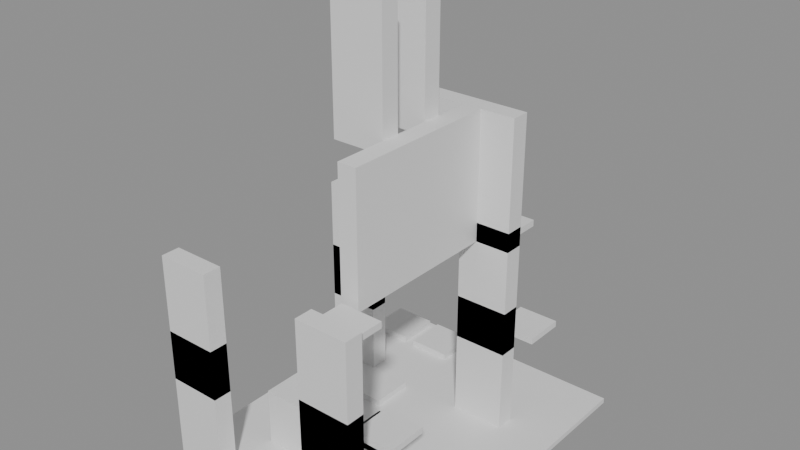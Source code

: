 # Source: building_lego.blend  (saved by Blender 5.0.119; exported with 4.5.12 LTS)
import bpy
from mathutils import Matrix  # noqa: F401  (used for matrix-valued properties, if any)

bpy.ops.wm.read_factory_settings(use_empty=True)
scene = bpy.context.scene
scene.name = 'Scene'

# ---- collections
col_01_paredes_externas = bpy.data.collections.new('01_Paredes_Externas'); scene.collection.children.link(col_01_paredes_externas)
col_02_paredes_internas = bpy.data.collections.new('02_Paredes_Internas'); scene.collection.children.link(col_02_paredes_internas)
col_03_pisos_escadas = bpy.data.collections.new('03_Pisos_Escadas'); scene.collection.children.link(col_03_pisos_escadas)
col_04_moveis_decoracoes = bpy.data.collections.new('04_Moveis_Decoracoes'); scene.collection.children.link(col_04_moveis_decoracoes)

# ---- materials (node trees are filled in below, after node groups)
mat_mat_parede_externa = bpy.data.materials.new('Mat_Parede_Externa')
mat_mat_parede_interna = bpy.data.materials.new('Mat_Parede_Interna')
mat_mat_pisos = bpy.data.materials.new('Mat_Pisos')
mat_mat_moveis = bpy.data.materials.new('Mat_Moveis')

# ---- material node trees
mat_mat_parede_externa.use_nodes = True; mat_mat_parede_externa.node_tree.nodes.clear()
_N = mat_mat_parede_externa.node_tree.nodes; _L = mat_mat_parede_externa.node_tree.links
n0 = _N.new('ShaderNodeBsdfPrincipled'); n0.name = 'BSDF - Pré-fundamentado'; n0.location = (-200, 100)
n1 = _N.new('ShaderNodeOutputMaterial'); n1.name = 'Saída de material'; n1.location = (200, 100)
_L.new(n0.outputs[0], n1.inputs[0])
n1.is_active_output = True
mat_mat_parede_interna.use_nodes = True; mat_mat_parede_interna.node_tree.nodes.clear()
_N = mat_mat_parede_interna.node_tree.nodes; _L = mat_mat_parede_interna.node_tree.links
n0 = _N.new('ShaderNodeBsdfPrincipled'); n0.name = 'BSDF - Pré-fundamentado'; n0.location = (-200, 100)
n1 = _N.new('ShaderNodeOutputMaterial'); n1.name = 'Saída de material'; n1.location = (200, 100)
_L.new(n0.outputs[0], n1.inputs[0])
n1.is_active_output = True
mat_mat_pisos.use_nodes = True; mat_mat_pisos.node_tree.nodes.clear()
_N = mat_mat_pisos.node_tree.nodes; _L = mat_mat_pisos.node_tree.links
n0 = _N.new('ShaderNodeBsdfPrincipled'); n0.name = 'BSDF - Pré-fundamentado'; n0.location = (-200, 100)
n1 = _N.new('ShaderNodeOutputMaterial'); n1.name = 'Saída de material'; n1.location = (200, 100)
_L.new(n0.outputs[0], n1.inputs[0])
n1.is_active_output = True
mat_mat_moveis.use_nodes = True; mat_mat_moveis.node_tree.nodes.clear()
_N = mat_mat_moveis.node_tree.nodes; _L = mat_mat_moveis.node_tree.links
n0 = _N.new('ShaderNodeBsdfPrincipled'); n0.name = 'BSDF - Pré-fundamentado'; n0.location = (-200, 100)
n1 = _N.new('ShaderNodeOutputMaterial'); n1.name = 'Saída de material'; n1.location = (200, 100)
_L.new(n0.outputs[0], n1.inputs[0])
n1.is_active_output = True

# ---- meshes
me_bloco_skull_pole_115_1664_z0 = bpy.data.meshes.new('Bloco_skull_pole_115_1664_z0')
me_bloco_skull_pole_115_1664_z0.from_pydata([(-0.5, -0.175, -1.2), (0.5, -0.175, -1.2), (0.5, 0.175, -1.2), (-0.5, 0.175, -1.2), (-0.5, -0.175, 1.2), (0.5, -0.175, 1.2), (0.5, 0.175, 1.2), (-0.5, 0.175, 1.2)], [], [(0, 1, 2, 3), (4, 7, 6, 5), (0, 4, 5, 1), (2, 6, 7, 3), (0, 3, 7, 4), (1, 5, 6, 2)])
me_bloco_skull_pole_115_1664_z0.materials.append(mat_mat_parede_externa)
me_bloco_skull_pole_115_1664_z0.update()
me_bloco_skull_pole_115_1664_z12 = bpy.data.meshes.new('Bloco_skull_pole_115_1664_z12')
me_bloco_skull_pole_115_1664_z12.from_pydata([(-0.5, -0.175, -1.2), (0.5, -0.175, -1.2), (0.5, 0.175, -1.2), (-0.5, 0.175, -1.2), (-0.5, -0.175, 1.2), (0.5, -0.175, 1.2), (0.5, 0.175, 1.2), (-0.5, 0.175, 1.2)], [], [(0, 1, 2, 3), (4, 7, 6, 5), (0, 4, 5, 1), (2, 6, 7, 3), (0, 3, 7, 4), (1, 5, 6, 2)])
me_bloco_skull_pole_115_1664_z12.materials.append(mat_mat_parede_externa)
me_bloco_skull_pole_115_1664_z12.update()
me_bloco_skull_pole_118_1664_z0 = bpy.data.meshes.new('Bloco_skull_pole_118_1664_z0')
me_bloco_skull_pole_118_1664_z0.from_pydata([(-0.5, -0.175, -1.2), (0.5, -0.175, -1.2), (0.5, 0.175, -1.2), (-0.5, 0.175, -1.2), (-0.5, -0.175, 1.2), (0.5, -0.175, 1.2), (0.5, 0.175, 1.2), (-0.5, 0.175, 1.2)], [], [(0, 1, 2, 3), (4, 7, 6, 5), (0, 4, 5, 1), (2, 6, 7, 3), (0, 3, 7, 4), (1, 5, 6, 2)])
me_bloco_skull_pole_118_1664_z0.materials.append(mat_mat_parede_externa)
me_bloco_skull_pole_118_1664_z0.update()
me_bloco_skull_pole_118_1664_z12 = bpy.data.meshes.new('Bloco_skull_pole_118_1664_z12')
me_bloco_skull_pole_118_1664_z12.from_pydata([(-0.5, -0.175, -1.2), (0.5, -0.175, -1.2), (0.5, 0.175, -1.2), (-0.5, 0.175, -1.2), (-0.5, -0.175, 1.2), (0.5, -0.175, 1.2), (0.5, 0.175, 1.2), (-0.5, 0.175, 1.2)], [], [(0, 1, 2, 3), (4, 7, 6, 5), (0, 4, 5, 1), (2, 6, 7, 3), (0, 3, 7, 4), (1, 5, 6, 2)])
me_bloco_skull_pole_118_1664_z12.materials.append(mat_mat_parede_externa)
me_bloco_skull_pole_118_1664_z12.update()
me_bloco_skull_pole_115_1668_z0 = bpy.data.meshes.new('Bloco_skull_pole_115_1668_z0')
me_bloco_skull_pole_115_1668_z0.from_pydata([(-0.5, -0.175, -1.2), (0.5, -0.175, -1.2), (0.5, 0.175, -1.2), (-0.5, 0.175, -1.2), (-0.5, -0.175, 1.2), (0.5, -0.175, 1.2), (0.5, 0.175, 1.2), (-0.5, 0.175, 1.2)], [], [(0, 1, 2, 3), (4, 7, 6, 5), (0, 4, 5, 1), (2, 6, 7, 3), (0, 3, 7, 4), (1, 5, 6, 2)])
me_bloco_skull_pole_115_1668_z0.materials.append(mat_mat_parede_externa)
me_bloco_skull_pole_115_1668_z0.update()
me_bloco_skull_pole_115_1668_z11 = bpy.data.meshes.new('Bloco_skull_pole_115_1668_z11')
me_bloco_skull_pole_115_1668_z11.from_pydata([(-0.5, -0.175, -1.2), (0.5, -0.175, -1.2), (0.5, 0.175, -1.2), (-0.5, 0.175, -1.2), (-0.5, -0.175, 1.2), (0.5, -0.175, 1.2), (0.5, 0.175, 1.2), (-0.5, 0.175, 1.2)], [], [(0, 1, 2, 3), (4, 7, 6, 5), (0, 4, 5, 1), (2, 6, 7, 3), (0, 3, 7, 4), (1, 5, 6, 2)])
me_bloco_skull_pole_115_1668_z11.materials.append(mat_mat_parede_externa)
me_bloco_skull_pole_115_1668_z11.update()
me_bloco_tent_wall_116_1668_z30 = bpy.data.meshes.new('Bloco_tent_wall_116_1668_z30')
me_bloco_tent_wall_116_1668_z30.from_pydata([(-0.5, -0.175, -1.2), (0.5, -0.175, -1.2), (0.5, 0.175, -1.2), (-0.5, 0.175, -1.2), (-0.5, -0.175, 1.2), (0.5, -0.175, 1.2), (0.5, 0.175, 1.2), (-0.5, 0.175, 1.2)], [], [(0, 1, 2, 3), (4, 7, 6, 5), (0, 4, 5, 1), (2, 6, 7, 3), (0, 3, 7, 4), (1, 5, 6, 2)])
me_bloco_tent_wall_116_1668_z30.materials.append(mat_mat_parede_externa)
me_bloco_tent_wall_116_1668_z30.update()
me_bloco_tent_wall_117_1668_z30 = bpy.data.meshes.new('Bloco_tent_wall_117_1668_z30')
me_bloco_tent_wall_117_1668_z30.from_pydata([(-0.5, -0.175, -1.2), (0.5, -0.175, -1.2), (0.5, 0.175, -1.2), (-0.5, 0.175, -1.2), (-0.5, -0.175, 1.2), (0.5, -0.175, 1.2), (0.5, 0.175, 1.2), (-0.5, 0.175, 1.2)], [], [(0, 1, 2, 3), (4, 7, 6, 5), (0, 4, 5, 1), (2, 6, 7, 3), (0, 3, 7, 4), (1, 5, 6, 2)])
me_bloco_tent_wall_117_1668_z30.materials.append(mat_mat_parede_externa)
me_bloco_tent_wall_117_1668_z30.update()
me_bloco_skull_pole_118_1668_z0 = bpy.data.meshes.new('Bloco_skull_pole_118_1668_z0')
me_bloco_skull_pole_118_1668_z0.from_pydata([(-0.5, -0.175, -1.2), (0.5, -0.175, -1.2), (0.5, 0.175, -1.2), (-0.5, 0.175, -1.2), (-0.5, -0.175, 1.2), (0.5, -0.175, 1.2), (0.5, 0.175, 1.2), (-0.5, 0.175, 1.2)], [], [(0, 1, 2, 3), (4, 7, 6, 5), (0, 4, 5, 1), (2, 6, 7, 3), (0, 3, 7, 4), (1, 5, 6, 2)])
me_bloco_skull_pole_118_1668_z0.materials.append(mat_mat_parede_externa)
me_bloco_skull_pole_118_1668_z0.update()
me_bloco_skull_pole_118_1668_z13 = bpy.data.meshes.new('Bloco_skull_pole_118_1668_z13')
me_bloco_skull_pole_118_1668_z13.from_pydata([(-0.5, -0.175, -1.2), (0.5, -0.175, -1.2), (0.5, 0.175, -1.2), (-0.5, 0.175, -1.2), (-0.5, -0.175, 1.2), (0.5, -0.175, 1.2), (0.5, 0.175, 1.2), (-0.5, 0.175, 1.2)], [], [(0, 1, 2, 3), (4, 7, 6, 5), (0, 4, 5, 1), (2, 6, 7, 3), (0, 3, 7, 4), (1, 5, 6, 2)])
me_bloco_skull_pole_118_1668_z13.materials.append(mat_mat_parede_externa)
me_bloco_skull_pole_118_1668_z13.update()
me_bloco_tent_wall_118_1668_z30 = bpy.data.meshes.new('Bloco_tent_wall_118_1668_z30')
me_bloco_tent_wall_118_1668_z30.from_pydata([(-0.5, -0.175, -1.2), (0.5, -0.175, -1.2), (0.5, 0.175, -1.2), (-0.5, 0.175, -1.2), (-0.5, -0.175, 1.2), (0.5, -0.175, 1.2), (0.5, 0.175, 1.2), (-0.5, 0.175, 1.2)], [], [(0, 1, 2, 3), (4, 7, 6, 5), (0, 4, 5, 1), (2, 6, 7, 3), (0, 3, 7, 4), (1, 5, 6, 2)])
me_bloco_tent_wall_118_1668_z30.materials.append(mat_mat_parede_externa)
me_bloco_tent_wall_118_1668_z30.update()
me_bloco_tent_wall_118_1665_z30 = bpy.data.meshes.new('Bloco_tent_wall_118_1665_z30')
me_bloco_tent_wall_118_1665_z30.from_pydata([(-0.175, -0.5, -1.2), (0.175, -0.5, -1.2), (0.175, 0.5, -1.2), (-0.175, 0.5, -1.2), (-0.175, -0.5, 1.2), (0.175, -0.5, 1.2), (0.175, 0.5, 1.2), (-0.175, 0.5, 1.2)], [], [(0, 1, 2, 3), (4, 7, 6, 5), (0, 4, 5, 1), (2, 6, 7, 3), (0, 3, 7, 4), (1, 5, 6, 2)])
me_bloco_tent_wall_118_1665_z30.materials.append(mat_mat_parede_externa)
me_bloco_tent_wall_118_1665_z30.update()
me_bloco_tent_wall_118_1666_z30 = bpy.data.meshes.new('Bloco_tent_wall_118_1666_z30')
me_bloco_tent_wall_118_1666_z30.from_pydata([(-0.175, -0.5, -1.2), (0.175, -0.5, -1.2), (0.175, 0.5, -1.2), (-0.175, 0.5, -1.2), (-0.175, -0.5, 1.2), (0.175, -0.5, 1.2), (0.175, 0.5, 1.2), (-0.175, 0.5, 1.2)], [], [(0, 1, 2, 3), (4, 7, 6, 5), (0, 4, 5, 1), (2, 6, 7, 3), (0, 3, 7, 4), (1, 5, 6, 2)])
me_bloco_tent_wall_118_1666_z30.materials.append(mat_mat_parede_externa)
me_bloco_tent_wall_118_1666_z30.update()
me_bloco_tent_wall_118_1667_z30 = bpy.data.meshes.new('Bloco_tent_wall_118_1667_z30')
me_bloco_tent_wall_118_1667_z30.from_pydata([(-0.175, -0.5, -1.2), (0.175, -0.5, -1.2), (0.175, 0.5, -1.2), (-0.175, 0.5, -1.2), (-0.175, -0.5, 1.2), (0.175, -0.5, 1.2), (0.175, 0.5, 1.2), (-0.175, 0.5, 1.2)], [], [(0, 1, 2, 3), (4, 7, 6, 5), (0, 4, 5, 1), (2, 6, 7, 3), (0, 3, 7, 4), (1, 5, 6, 2)])
me_bloco_tent_wall_118_1667_z30.materials.append(mat_mat_parede_externa)
me_bloco_tent_wall_118_1667_z30.update()
me_bloco_tent_wall_117_1666_z48 = bpy.data.meshes.new('Bloco_tent_wall_117_1666_z48')
me_bloco_tent_wall_117_1666_z48.from_pydata([(-0.5, -0.175, -1.2), (0.5, -0.175, -1.2), (0.5, 0.175, -1.2), (-0.5, 0.175, -1.2), (-0.5, -0.175, 1.2), (0.5, -0.175, 1.2), (0.5, 0.175, 1.2), (-0.5, 0.175, 1.2)], [], [(0, 1, 2, 3), (4, 7, 6, 5), (0, 4, 5, 1), (2, 6, 7, 3), (0, 3, 7, 4), (1, 5, 6, 2)])
me_bloco_tent_wall_117_1666_z48.materials.append(mat_mat_parede_interna)
me_bloco_tent_wall_117_1666_z48.update()
me_bloco_tent_wall_117_1667_z48 = bpy.data.meshes.new('Bloco_tent_wall_117_1667_z48')
me_bloco_tent_wall_117_1667_z48.from_pydata([(-0.5, -0.175, -1.2), (0.5, -0.175, -1.2), (0.5, 0.175, -1.2), (-0.5, 0.175, -1.2), (-0.5, -0.175, 1.2), (0.5, -0.175, 1.2), (0.5, 0.175, 1.2), (-0.5, 0.175, 1.2)], [], [(0, 1, 2, 3), (4, 7, 6, 5), (0, 4, 5, 1), (2, 6, 7, 3), (0, 3, 7, 4), (1, 5, 6, 2)])
me_bloco_tent_wall_117_1667_z48.materials.append(mat_mat_parede_interna)
me_bloco_tent_wall_117_1667_z48.update()
me_piso_carpet_115_1664_z0 = bpy.data.meshes.new('Piso_carpet_115_1664_z0')
me_piso_carpet_115_1664_z0.from_pydata([(-0.5, -0.5, -0.05), (0.5, -0.5, -0.05), (0.5, 0.5, -0.05), (-0.5, 0.5, -0.05), (-0.5, -0.5, 0.05), (0.5, -0.5, 0.05), (0.5, 0.5, 0.05), (-0.5, 0.5, 0.05)], [], [(0, 1, 2, 3), (4, 7, 6, 5), (0, 4, 5, 1), (2, 6, 7, 3), (0, 3, 7, 4), (1, 5, 6, 2)])
me_piso_carpet_115_1664_z0.materials.append(mat_mat_pisos)
me_piso_carpet_115_1664_z0.update()
me_piso_carpet_116_1664_z0 = bpy.data.meshes.new('Piso_carpet_116_1664_z0')
me_piso_carpet_116_1664_z0.from_pydata([(-0.5, -0.5, -0.05), (0.5, -0.5, -0.05), (0.5, 0.5, -0.05), (-0.5, 0.5, -0.05), (-0.5, -0.5, 0.05), (0.5, -0.5, 0.05), (0.5, 0.5, 0.05), (-0.5, 0.5, 0.05)], [], [(0, 1, 2, 3), (4, 7, 6, 5), (0, 4, 5, 1), (2, 6, 7, 3), (0, 3, 7, 4), (1, 5, 6, 2)])
me_piso_carpet_116_1664_z0.materials.append(mat_mat_pisos)
me_piso_carpet_116_1664_z0.update()
me_piso_carpet_117_1664_z0 = bpy.data.meshes.new('Piso_carpet_117_1664_z0')
me_piso_carpet_117_1664_z0.from_pydata([(-0.5, -0.5, -0.05), (0.5, -0.5, -0.05), (0.5, 0.5, -0.05), (-0.5, 0.5, -0.05), (-0.5, -0.5, 0.05), (0.5, -0.5, 0.05), (0.5, 0.5, 0.05), (-0.5, 0.5, 0.05)], [], [(0, 1, 2, 3), (4, 7, 6, 5), (0, 4, 5, 1), (2, 6, 7, 3), (0, 3, 7, 4), (1, 5, 6, 2)])
me_piso_carpet_117_1664_z0.materials.append(mat_mat_pisos)
me_piso_carpet_117_1664_z0.update()
me_piso_carpet_118_1664_z0 = bpy.data.meshes.new('Piso_carpet_118_1664_z0')
me_piso_carpet_118_1664_z0.from_pydata([(-0.5, -0.5, -0.05), (0.5, -0.5, -0.05), (0.5, 0.5, -0.05), (-0.5, 0.5, -0.05), (-0.5, -0.5, 0.05), (0.5, -0.5, 0.05), (0.5, 0.5, 0.05), (-0.5, 0.5, 0.05)], [], [(0, 1, 2, 3), (4, 7, 6, 5), (0, 4, 5, 1), (2, 6, 7, 3), (0, 3, 7, 4), (1, 5, 6, 2)])
me_piso_carpet_118_1664_z0.materials.append(mat_mat_pisos)
me_piso_carpet_118_1664_z0.update()
me_piso_carpet_119_1664_z0 = bpy.data.meshes.new('Piso_carpet_119_1664_z0')
me_piso_carpet_119_1664_z0.from_pydata([(-0.5, -0.5, -0.05), (0.5, -0.5, -0.05), (0.5, 0.5, -0.05), (-0.5, 0.5, -0.05), (-0.5, -0.5, 0.05), (0.5, -0.5, 0.05), (0.5, 0.5, 0.05), (-0.5, 0.5, 0.05)], [], [(0, 1, 2, 3), (4, 7, 6, 5), (0, 4, 5, 1), (2, 6, 7, 3), (0, 3, 7, 4), (1, 5, 6, 2)])
me_piso_carpet_119_1664_z0.materials.append(mat_mat_pisos)
me_piso_carpet_119_1664_z0.update()
me_piso_carpet_115_1665_z0 = bpy.data.meshes.new('Piso_carpet_115_1665_z0')
me_piso_carpet_115_1665_z0.from_pydata([(-0.5, -0.5, -0.05), (0.5, -0.5, -0.05), (0.5, 0.5, -0.05), (-0.5, 0.5, -0.05), (-0.5, -0.5, 0.05), (0.5, -0.5, 0.05), (0.5, 0.5, 0.05), (-0.5, 0.5, 0.05)], [], [(0, 1, 2, 3), (4, 7, 6, 5), (0, 4, 5, 1), (2, 6, 7, 3), (0, 3, 7, 4), (1, 5, 6, 2)])
me_piso_carpet_115_1665_z0.materials.append(mat_mat_pisos)
me_piso_carpet_115_1665_z0.update()
me_piso_carpet_116_1665_z0 = bpy.data.meshes.new('Piso_carpet_116_1665_z0')
me_piso_carpet_116_1665_z0.from_pydata([(-0.5, -0.5, -0.05), (0.5, -0.5, -0.05), (0.5, 0.5, -0.05), (-0.5, 0.5, -0.05), (-0.5, -0.5, 0.05), (0.5, -0.5, 0.05), (0.5, 0.5, 0.05), (-0.5, 0.5, 0.05)], [], [(0, 1, 2, 3), (4, 7, 6, 5), (0, 4, 5, 1), (2, 6, 7, 3), (0, 3, 7, 4), (1, 5, 6, 2)])
me_piso_carpet_116_1665_z0.materials.append(mat_mat_pisos)
me_piso_carpet_116_1665_z0.update()
me_piso_carpet_117_1665_z0 = bpy.data.meshes.new('Piso_carpet_117_1665_z0')
me_piso_carpet_117_1665_z0.from_pydata([(-0.5, -0.5, -0.05), (0.5, -0.5, -0.05), (0.5, 0.5, -0.05), (-0.5, 0.5, -0.05), (-0.5, -0.5, 0.05), (0.5, -0.5, 0.05), (0.5, 0.5, 0.05), (-0.5, 0.5, 0.05)], [], [(0, 1, 2, 3), (4, 7, 6, 5), (0, 4, 5, 1), (2, 6, 7, 3), (0, 3, 7, 4), (1, 5, 6, 2)])
me_piso_carpet_117_1665_z0.materials.append(mat_mat_pisos)
me_piso_carpet_117_1665_z0.update()
me_piso_carpet_118_1665_z0 = bpy.data.meshes.new('Piso_carpet_118_1665_z0')
me_piso_carpet_118_1665_z0.from_pydata([(-0.5, -0.5, -0.05), (0.5, -0.5, -0.05), (0.5, 0.5, -0.05), (-0.5, 0.5, -0.05), (-0.5, -0.5, 0.05), (0.5, -0.5, 0.05), (0.5, 0.5, 0.05), (-0.5, 0.5, 0.05)], [], [(0, 1, 2, 3), (4, 7, 6, 5), (0, 4, 5, 1), (2, 6, 7, 3), (0, 3, 7, 4), (1, 5, 6, 2)])
me_piso_carpet_118_1665_z0.materials.append(mat_mat_pisos)
me_piso_carpet_118_1665_z0.update()
me_piso_carpet_119_1665_z0 = bpy.data.meshes.new('Piso_carpet_119_1665_z0')
me_piso_carpet_119_1665_z0.from_pydata([(-0.5, -0.5, -0.05), (0.5, -0.5, -0.05), (0.5, 0.5, -0.05), (-0.5, 0.5, -0.05), (-0.5, -0.5, 0.05), (0.5, -0.5, 0.05), (0.5, 0.5, 0.05), (-0.5, 0.5, 0.05)], [], [(0, 1, 2, 3), (4, 7, 6, 5), (0, 4, 5, 1), (2, 6, 7, 3), (0, 3, 7, 4), (1, 5, 6, 2)])
me_piso_carpet_119_1665_z0.materials.append(mat_mat_pisos)
me_piso_carpet_119_1665_z0.update()
me_piso_carpet_115_1666_z0 = bpy.data.meshes.new('Piso_carpet_115_1666_z0')
me_piso_carpet_115_1666_z0.from_pydata([(-0.5, -0.5, -0.05), (0.5, -0.5, -0.05), (0.5, 0.5, -0.05), (-0.5, 0.5, -0.05), (-0.5, -0.5, 0.05), (0.5, -0.5, 0.05), (0.5, 0.5, 0.05), (-0.5, 0.5, 0.05)], [], [(0, 1, 2, 3), (4, 7, 6, 5), (0, 4, 5, 1), (2, 6, 7, 3), (0, 3, 7, 4), (1, 5, 6, 2)])
me_piso_carpet_115_1666_z0.materials.append(mat_mat_pisos)
me_piso_carpet_115_1666_z0.update()
me_piso_carpet_116_1666_z0 = bpy.data.meshes.new('Piso_carpet_116_1666_z0')
me_piso_carpet_116_1666_z0.from_pydata([(-0.5, -0.5, -0.05), (0.5, -0.5, -0.05), (0.5, 0.5, -0.05), (-0.5, 0.5, -0.05), (-0.5, -0.5, 0.05), (0.5, -0.5, 0.05), (0.5, 0.5, 0.05), (-0.5, 0.5, 0.05)], [], [(0, 1, 2, 3), (4, 7, 6, 5), (0, 4, 5, 1), (2, 6, 7, 3), (0, 3, 7, 4), (1, 5, 6, 2)])
me_piso_carpet_116_1666_z0.materials.append(mat_mat_pisos)
me_piso_carpet_116_1666_z0.update()
me_piso_carpet_117_1666_z0 = bpy.data.meshes.new('Piso_carpet_117_1666_z0')
me_piso_carpet_117_1666_z0.from_pydata([(-0.5, -0.5, -0.05), (0.5, -0.5, -0.05), (0.5, 0.5, -0.05), (-0.5, 0.5, -0.05), (-0.5, -0.5, 0.05), (0.5, -0.5, 0.05), (0.5, 0.5, 0.05), (-0.5, 0.5, 0.05)], [], [(0, 1, 2, 3), (4, 7, 6, 5), (0, 4, 5, 1), (2, 6, 7, 3), (0, 3, 7, 4), (1, 5, 6, 2)])
me_piso_carpet_117_1666_z0.materials.append(mat_mat_pisos)
me_piso_carpet_117_1666_z0.update()
me_piso_table_117_1666_z0 = bpy.data.meshes.new('Piso_table_117_1666_z0')
me_piso_table_117_1666_z0.from_pydata([(-0.5, -0.5, -0.05), (0.5, -0.5, -0.05), (0.5, 0.5, -0.05), (-0.5, 0.5, -0.05), (-0.5, -0.5, 0.05), (0.5, -0.5, 0.05), (0.5, 0.5, 0.05), (-0.5, 0.5, 0.05)], [], [(0, 1, 2, 3), (4, 7, 6, 5), (0, 4, 5, 1), (2, 6, 7, 3), (0, 3, 7, 4), (1, 5, 6, 2)])
me_piso_table_117_1666_z0.materials.append(mat_mat_pisos)
me_piso_table_117_1666_z0.update()
me_piso_carpet_118_1666_z0 = bpy.data.meshes.new('Piso_carpet_118_1666_z0')
me_piso_carpet_118_1666_z0.from_pydata([(-0.5, -0.5, -0.05), (0.5, -0.5, -0.05), (0.5, 0.5, -0.05), (-0.5, 0.5, -0.05), (-0.5, -0.5, 0.05), (0.5, -0.5, 0.05), (0.5, 0.5, 0.05), (-0.5, 0.5, 0.05)], [], [(0, 1, 2, 3), (4, 7, 6, 5), (0, 4, 5, 1), (2, 6, 7, 3), (0, 3, 7, 4), (1, 5, 6, 2)])
me_piso_carpet_118_1666_z0.materials.append(mat_mat_pisos)
me_piso_carpet_118_1666_z0.update()
me_piso_carpet_119_1666_z0 = bpy.data.meshes.new('Piso_carpet_119_1666_z0')
me_piso_carpet_119_1666_z0.from_pydata([(-0.5, -0.5, -0.05), (0.5, -0.5, -0.05), (0.5, 0.5, -0.05), (-0.5, 0.5, -0.05), (-0.5, -0.5, 0.05), (0.5, -0.5, 0.05), (0.5, 0.5, 0.05), (-0.5, 0.5, 0.05)], [], [(0, 1, 2, 3), (4, 7, 6, 5), (0, 4, 5, 1), (2, 6, 7, 3), (0, 3, 7, 4), (1, 5, 6, 2)])
me_piso_carpet_119_1666_z0.materials.append(mat_mat_pisos)
me_piso_carpet_119_1666_z0.update()
me_piso_carpet_115_1667_z0 = bpy.data.meshes.new('Piso_carpet_115_1667_z0')
me_piso_carpet_115_1667_z0.from_pydata([(-0.5, -0.5, -0.05), (0.5, -0.5, -0.05), (0.5, 0.5, -0.05), (-0.5, 0.5, -0.05), (-0.5, -0.5, 0.05), (0.5, -0.5, 0.05), (0.5, 0.5, 0.05), (-0.5, 0.5, 0.05)], [], [(0, 1, 2, 3), (4, 7, 6, 5), (0, 4, 5, 1), (2, 6, 7, 3), (0, 3, 7, 4), (1, 5, 6, 2)])
me_piso_carpet_115_1667_z0.materials.append(mat_mat_pisos)
me_piso_carpet_115_1667_z0.update()
me_piso_carpet_116_1667_z0 = bpy.data.meshes.new('Piso_carpet_116_1667_z0')
me_piso_carpet_116_1667_z0.from_pydata([(-0.5, -0.5, -0.05), (0.5, -0.5, -0.05), (0.5, 0.5, -0.05), (-0.5, 0.5, -0.05), (-0.5, -0.5, 0.05), (0.5, -0.5, 0.05), (0.5, 0.5, 0.05), (-0.5, 0.5, 0.05)], [], [(0, 1, 2, 3), (4, 7, 6, 5), (0, 4, 5, 1), (2, 6, 7, 3), (0, 3, 7, 4), (1, 5, 6, 2)])
me_piso_carpet_116_1667_z0.materials.append(mat_mat_pisos)
me_piso_carpet_116_1667_z0.update()
me_piso_carpet_117_1667_z0 = bpy.data.meshes.new('Piso_carpet_117_1667_z0')
me_piso_carpet_117_1667_z0.from_pydata([(-0.5, -0.5, -0.05), (0.5, -0.5, -0.05), (0.5, 0.5, -0.05), (-0.5, 0.5, -0.05), (-0.5, -0.5, 0.05), (0.5, -0.5, 0.05), (0.5, 0.5, 0.05), (-0.5, 0.5, 0.05)], [], [(0, 1, 2, 3), (4, 7, 6, 5), (0, 4, 5, 1), (2, 6, 7, 3), (0, 3, 7, 4), (1, 5, 6, 2)])
me_piso_carpet_117_1667_z0.materials.append(mat_mat_pisos)
me_piso_carpet_117_1667_z0.update()
me_piso_carpet_118_1667_z0 = bpy.data.meshes.new('Piso_carpet_118_1667_z0')
me_piso_carpet_118_1667_z0.from_pydata([(-0.5, -0.5, -0.05), (0.5, -0.5, -0.05), (0.5, 0.5, -0.05), (-0.5, 0.5, -0.05), (-0.5, -0.5, 0.05), (0.5, -0.5, 0.05), (0.5, 0.5, 0.05), (-0.5, 0.5, 0.05)], [], [(0, 1, 2, 3), (4, 7, 6, 5), (0, 4, 5, 1), (2, 6, 7, 3), (0, 3, 7, 4), (1, 5, 6, 2)])
me_piso_carpet_118_1667_z0.materials.append(mat_mat_pisos)
me_piso_carpet_118_1667_z0.update()
me_piso_carpet_119_1667_z0 = bpy.data.meshes.new('Piso_carpet_119_1667_z0')
me_piso_carpet_119_1667_z0.from_pydata([(-0.5, -0.5, -0.05), (0.5, -0.5, -0.05), (0.5, 0.5, -0.05), (-0.5, 0.5, -0.05), (-0.5, -0.5, 0.05), (0.5, -0.5, 0.05), (0.5, 0.5, 0.05), (-0.5, 0.5, 0.05)], [], [(0, 1, 2, 3), (4, 7, 6, 5), (0, 4, 5, 1), (2, 6, 7, 3), (0, 3, 7, 4), (1, 5, 6, 2)])
me_piso_carpet_119_1667_z0.materials.append(mat_mat_pisos)
me_piso_carpet_119_1667_z0.update()
me_piso_carpet_115_1668_z0 = bpy.data.meshes.new('Piso_carpet_115_1668_z0')
me_piso_carpet_115_1668_z0.from_pydata([(-0.5, -0.5, -0.05), (0.5, -0.5, -0.05), (0.5, 0.5, -0.05), (-0.5, 0.5, -0.05), (-0.5, -0.5, 0.05), (0.5, -0.5, 0.05), (0.5, 0.5, 0.05), (-0.5, 0.5, 0.05)], [], [(0, 1, 2, 3), (4, 7, 6, 5), (0, 4, 5, 1), (2, 6, 7, 3), (0, 3, 7, 4), (1, 5, 6, 2)])
me_piso_carpet_115_1668_z0.materials.append(mat_mat_pisos)
me_piso_carpet_115_1668_z0.update()
me_piso_carpet_116_1668_z0 = bpy.data.meshes.new('Piso_carpet_116_1668_z0')
me_piso_carpet_116_1668_z0.from_pydata([(-0.5, -0.5, -0.05), (0.5, -0.5, -0.05), (0.5, 0.5, -0.05), (-0.5, 0.5, -0.05), (-0.5, -0.5, 0.05), (0.5, -0.5, 0.05), (0.5, 0.5, 0.05), (-0.5, 0.5, 0.05)], [], [(0, 1, 2, 3), (4, 7, 6, 5), (0, 4, 5, 1), (2, 6, 7, 3), (0, 3, 7, 4), (1, 5, 6, 2)])
me_piso_carpet_116_1668_z0.materials.append(mat_mat_pisos)
me_piso_carpet_116_1668_z0.update()
me_piso_carpet_117_1668_z0 = bpy.data.meshes.new('Piso_carpet_117_1668_z0')
me_piso_carpet_117_1668_z0.from_pydata([(-0.5, -0.5, -0.05), (0.5, -0.5, -0.05), (0.5, 0.5, -0.05), (-0.5, 0.5, -0.05), (-0.5, -0.5, 0.05), (0.5, -0.5, 0.05), (0.5, 0.5, 0.05), (-0.5, 0.5, 0.05)], [], [(0, 1, 2, 3), (4, 7, 6, 5), (0, 4, 5, 1), (2, 6, 7, 3), (0, 3, 7, 4), (1, 5, 6, 2)])
me_piso_carpet_117_1668_z0.materials.append(mat_mat_pisos)
me_piso_carpet_117_1668_z0.update()
me_piso_carpet_118_1668_z0 = bpy.data.meshes.new('Piso_carpet_118_1668_z0')
me_piso_carpet_118_1668_z0.from_pydata([(-0.5, -0.5, -0.05), (0.5, -0.5, -0.05), (0.5, 0.5, -0.05), (-0.5, 0.5, -0.05), (-0.5, -0.5, 0.05), (0.5, -0.5, 0.05), (0.5, 0.5, 0.05), (-0.5, 0.5, 0.05)], [], [(0, 1, 2, 3), (4, 7, 6, 5), (0, 4, 5, 1), (2, 6, 7, 3), (0, 3, 7, 4), (1, 5, 6, 2)])
me_piso_carpet_118_1668_z0.materials.append(mat_mat_pisos)
me_piso_carpet_118_1668_z0.update()
me_piso_carpet_119_1668_z0 = bpy.data.meshes.new('Piso_carpet_119_1668_z0')
me_piso_carpet_119_1668_z0.from_pydata([(-0.5, -0.5, -0.05), (0.5, -0.5, -0.05), (0.5, 0.5, -0.05), (-0.5, 0.5, -0.05), (-0.5, -0.5, 0.05), (0.5, -0.5, 0.05), (0.5, 0.5, 0.05), (-0.5, 0.5, 0.05)], [], [(0, 1, 2, 3), (4, 7, 6, 5), (0, 4, 5, 1), (2, 6, 7, 3), (0, 3, 7, 4), (1, 5, 6, 2)])
me_piso_carpet_119_1668_z0.materials.append(mat_mat_pisos)
me_piso_carpet_119_1668_z0.update()
me_piso_carpet_115_1669_z0 = bpy.data.meshes.new('Piso_carpet_115_1669_z0')
me_piso_carpet_115_1669_z0.from_pydata([(-0.5, -0.5, -0.05), (0.5, -0.5, -0.05), (0.5, 0.5, -0.05), (-0.5, 0.5, -0.05), (-0.5, -0.5, 0.05), (0.5, -0.5, 0.05), (0.5, 0.5, 0.05), (-0.5, 0.5, 0.05)], [], [(0, 1, 2, 3), (4, 7, 6, 5), (0, 4, 5, 1), (2, 6, 7, 3), (0, 3, 7, 4), (1, 5, 6, 2)])
me_piso_carpet_115_1669_z0.materials.append(mat_mat_pisos)
me_piso_carpet_115_1669_z0.update()
me_piso_carpet_116_1669_z0 = bpy.data.meshes.new('Piso_carpet_116_1669_z0')
me_piso_carpet_116_1669_z0.from_pydata([(-0.5, -0.5, -0.05), (0.5, -0.5, -0.05), (0.5, 0.5, -0.05), (-0.5, 0.5, -0.05), (-0.5, -0.5, 0.05), (0.5, -0.5, 0.05), (0.5, 0.5, 0.05), (-0.5, 0.5, 0.05)], [], [(0, 1, 2, 3), (4, 7, 6, 5), (0, 4, 5, 1), (2, 6, 7, 3), (0, 3, 7, 4), (1, 5, 6, 2)])
me_piso_carpet_116_1669_z0.materials.append(mat_mat_pisos)
me_piso_carpet_116_1669_z0.update()
me_piso_carpet_117_1669_z0 = bpy.data.meshes.new('Piso_carpet_117_1669_z0')
me_piso_carpet_117_1669_z0.from_pydata([(-0.5, -0.5, -0.05), (0.5, -0.5, -0.05), (0.5, 0.5, -0.05), (-0.5, 0.5, -0.05), (-0.5, -0.5, 0.05), (0.5, -0.5, 0.05), (0.5, 0.5, 0.05), (-0.5, 0.5, 0.05)], [], [(0, 1, 2, 3), (4, 7, 6, 5), (0, 4, 5, 1), (2, 6, 7, 3), (0, 3, 7, 4), (1, 5, 6, 2)])
me_piso_carpet_117_1669_z0.materials.append(mat_mat_pisos)
me_piso_carpet_117_1669_z0.update()
me_piso_carpet_118_1669_z0 = bpy.data.meshes.new('Piso_carpet_118_1669_z0')
me_piso_carpet_118_1669_z0.from_pydata([(-0.5, -0.5, -0.05), (0.5, -0.5, -0.05), (0.5, 0.5, -0.05), (-0.5, 0.5, -0.05), (-0.5, -0.5, 0.05), (0.5, -0.5, 0.05), (0.5, 0.5, 0.05), (-0.5, 0.5, 0.05)], [], [(0, 1, 2, 3), (4, 7, 6, 5), (0, 4, 5, 1), (2, 6, 7, 3), (0, 3, 7, 4), (1, 5, 6, 2)])
me_piso_carpet_118_1669_z0.materials.append(mat_mat_pisos)
me_piso_carpet_118_1669_z0.update()
me_piso_carpet_119_1669_z0 = bpy.data.meshes.new('Piso_carpet_119_1669_z0')
me_piso_carpet_119_1669_z0.from_pydata([(-0.5, -0.5, -0.05), (0.5, -0.5, -0.05), (0.5, 0.5, -0.05), (-0.5, 0.5, -0.05), (-0.5, -0.5, 0.05), (0.5, -0.5, 0.05), (0.5, 0.5, 0.05), (-0.5, 0.5, 0.05)], [], [(0, 1, 2, 3), (4, 7, 6, 5), (0, 4, 5, 1), (2, 6, 7, 3), (0, 3, 7, 4), (1, 5, 6, 2)])
me_piso_carpet_119_1669_z0.materials.append(mat_mat_pisos)
me_piso_carpet_119_1669_z0.update()
me_movel_demon_skull_118_1664_z30 = bpy.data.meshes.new('Movel_demon_skull_118_1664_z30')
me_movel_demon_skull_118_1664_z30.from_pydata([(-0.4, -0.4, -0.06), (0.4, -0.4, -0.06), (0.4, 0.4, -0.06), (-0.4, 0.4, -0.06), (-0.4, -0.4, 0.06), (0.4, -0.4, 0.06), (0.4, 0.4, 0.06), (-0.4, 0.4, 0.06)], [], [(0, 1, 2, 3), (4, 7, 6, 5), (0, 4, 5, 1), (2, 6, 7, 3), (0, 3, 7, 4), (1, 5, 6, 2)])
me_movel_demon_skull_118_1664_z30.materials.append(mat_mat_moveis)
me_movel_demon_skull_118_1664_z30.update()
me_movel_large_vase_116_1665_z0 = bpy.data.meshes.new('Movel_large_vase_116_1665_z0')
me_movel_large_vase_116_1665_z0.from_pydata([(-0.4, -0.4, -0.54), (0.4, -0.4, -0.54), (0.4, 0.4, -0.54), (-0.4, 0.4, -0.54), (-0.4, -0.4, 0.54), (0.4, -0.4, 0.54), (0.4, 0.4, 0.54), (-0.4, 0.4, 0.54)], [], [(0, 1, 2, 3), (4, 7, 6, 5), (0, 4, 5, 1), (2, 6, 7, 3), (0, 3, 7, 4), (1, 5, 6, 2)])
me_movel_large_vase_116_1665_z0.materials.append(mat_mat_moveis)
me_movel_large_vase_116_1665_z0.update()
me_movel_curtain_sash_118_1665_z9 = bpy.data.meshes.new('Movel_curtain_sash_118_1665_z9')
me_movel_curtain_sash_118_1665_z9.from_pydata([(-0.4, -0.4, -0.06), (0.4, -0.4, -0.06), (0.4, 0.4, -0.06), (-0.4, 0.4, -0.06), (-0.4, -0.4, 0.06), (0.4, -0.4, 0.06), (0.4, 0.4, 0.06), (-0.4, 0.4, 0.06)], [], [(0, 1, 2, 3), (4, 7, 6, 5), (0, 4, 5, 1), (2, 6, 7, 3), (0, 3, 7, 4), (1, 5, 6, 2)])
me_movel_curtain_sash_118_1665_z9.materials.append(mat_mat_moveis)
me_movel_curtain_sash_118_1665_z9.update()
me_movel_throne_118_1665_z0 = bpy.data.meshes.new('Movel_throne_118_1665_z0')
me_movel_throne_118_1665_z0.from_pydata([(-0.4, -0.4, -0.06), (0.4, -0.4, -0.06), (0.4, 0.4, -0.06), (-0.4, 0.4, -0.06), (-0.4, -0.4, 0.06), (0.4, -0.4, 0.06), (0.4, 0.4, 0.06), (-0.4, 0.4, 0.06)], [], [(0, 1, 2, 3), (4, 7, 6, 5), (0, 4, 5, 1), (2, 6, 7, 3), (0, 3, 7, 4), (1, 5, 6, 2)])
me_movel_throne_118_1665_z0.materials.append(mat_mat_moveis)
me_movel_throne_118_1665_z0.update()
me_movel_throne_116_1667_z0 = bpy.data.meshes.new('Movel_throne_116_1667_z0')
me_movel_throne_116_1667_z0.from_pydata([(-0.4, -0.4, -0.06), (0.4, -0.4, -0.06), (0.4, 0.4, -0.06), (-0.4, 0.4, -0.06), (-0.4, -0.4, 0.06), (0.4, -0.4, 0.06), (0.4, 0.4, 0.06), (-0.4, 0.4, 0.06)], [], [(0, 1, 2, 3), (4, 7, 6, 5), (0, 4, 5, 1), (2, 6, 7, 3), (0, 3, 7, 4), (1, 5, 6, 2)])
me_movel_throne_116_1667_z0.materials.append(mat_mat_moveis)
me_movel_throne_116_1667_z0.update()
me_movel_demon_skull_115_1668_z28 = bpy.data.meshes.new('Movel_demon_skull_115_1668_z28')
me_movel_demon_skull_115_1668_z28.from_pydata([(-0.4, -0.4, -0.06), (0.4, -0.4, -0.06), (0.4, 0.4, -0.06), (-0.4, 0.4, -0.06), (-0.4, -0.4, 0.06), (0.4, -0.4, 0.06), (0.4, 0.4, 0.06), (-0.4, 0.4, 0.06)], [], [(0, 1, 2, 3), (4, 7, 6, 5), (0, 4, 5, 1), (2, 6, 7, 3), (0, 3, 7, 4), (1, 5, 6, 2)])
me_movel_demon_skull_115_1668_z28.materials.append(mat_mat_moveis)
me_movel_demon_skull_115_1668_z28.update()
me_movel_demon_skull_118_1668_z31 = bpy.data.meshes.new('Movel_demon_skull_118_1668_z31')
me_movel_demon_skull_118_1668_z31.from_pydata([(-0.4, -0.4, -0.06), (0.4, -0.4, -0.06), (0.4, 0.4, -0.06), (-0.4, 0.4, -0.06), (-0.4, -0.4, 0.06), (0.4, -0.4, 0.06), (0.4, 0.4, 0.06), (-0.4, 0.4, 0.06)], [], [(0, 1, 2, 3), (4, 7, 6, 5), (0, 4, 5, 1), (2, 6, 7, 3), (0, 3, 7, 4), (1, 5, 6, 2)])
me_movel_demon_skull_118_1668_z31.materials.append(mat_mat_moveis)
me_movel_demon_skull_118_1668_z31.update()
me_movel_head_115_1669_z0 = bpy.data.meshes.new('Movel_head_115_1669_z0')
me_movel_head_115_1669_z0.from_pydata([(-0.4, -0.4, -0.06), (0.4, -0.4, -0.06), (0.4, 0.4, -0.06), (-0.4, 0.4, -0.06), (-0.4, -0.4, 0.06), (0.4, -0.4, 0.06), (0.4, 0.4, 0.06), (-0.4, 0.4, 0.06)], [], [(0, 1, 2, 3), (4, 7, 6, 5), (0, 4, 5, 1), (2, 6, 7, 3), (0, 3, 7, 4), (1, 5, 6, 2)])
me_movel_head_115_1669_z0.materials.append(mat_mat_moveis)
me_movel_head_115_1669_z0.update()
me_movel_blood_116_1669_z0 = bpy.data.meshes.new('Movel_blood_116_1669_z0')
me_movel_blood_116_1669_z0.from_pydata([(-0.4, -0.4, -0.06), (0.4, -0.4, -0.06), (0.4, 0.4, -0.06), (-0.4, 0.4, -0.06), (-0.4, -0.4, 0.06), (0.4, -0.4, 0.06), (0.4, 0.4, 0.06), (-0.4, 0.4, 0.06)], [], [(0, 1, 2, 3), (4, 7, 6, 5), (0, 4, 5, 1), (2, 6, 7, 3), (0, 3, 7, 4), (1, 5, 6, 2)])
me_movel_blood_116_1669_z0.materials.append(mat_mat_moveis)
me_movel_blood_116_1669_z0.update()
me_movel_curtain_sash_118_1669_z10 = bpy.data.meshes.new('Movel_curtain_sash_118_1669_z10')
me_movel_curtain_sash_118_1669_z10.from_pydata([(-0.4, -0.4, -0.06), (0.4, -0.4, -0.06), (0.4, 0.4, -0.06), (-0.4, 0.4, -0.06), (-0.4, -0.4, 0.06), (0.4, -0.4, 0.06), (0.4, 0.4, 0.06), (-0.4, 0.4, 0.06)], [], [(0, 1, 2, 3), (4, 7, 6, 5), (0, 4, 5, 1), (2, 6, 7, 3), (0, 3, 7, 4), (1, 5, 6, 2)])
me_movel_curtain_sash_118_1669_z10.materials.append(mat_mat_moveis)
me_movel_curtain_sash_118_1669_z10.update()

# ---- objects
ob_parede_externa_norte_y1664_x115_115 = bpy.data.objects.new('Parede_Externa_Norte_Y1664_X115_115', None)
ob_bloco_skull_pole_115_1664_z0 = bpy.data.objects.new('Bloco_skull_pole_115_1664_z0', me_bloco_skull_pole_115_1664_z0)
ob_bloco_skull_pole_115_1664_z12 = bpy.data.objects.new('Bloco_skull_pole_115_1664_z12', me_bloco_skull_pole_115_1664_z12)
ob_parede_externa_norte_y1664_x118_118 = bpy.data.objects.new('Parede_Externa_Norte_Y1664_X118_118', None)
ob_bloco_skull_pole_118_1664_z0 = bpy.data.objects.new('Bloco_skull_pole_118_1664_z0', me_bloco_skull_pole_118_1664_z0)
ob_bloco_skull_pole_118_1664_z12 = bpy.data.objects.new('Bloco_skull_pole_118_1664_z12', me_bloco_skull_pole_118_1664_z12)
ob_parede_externa_sul_y1668_x115_118 = bpy.data.objects.new('Parede_Externa_Sul_Y1668_X115_118', None)
ob_bloco_skull_pole_115_1668_z0 = bpy.data.objects.new('Bloco_skull_pole_115_1668_z0', me_bloco_skull_pole_115_1668_z0)
ob_bloco_skull_pole_115_1668_z11 = bpy.data.objects.new('Bloco_skull_pole_115_1668_z11', me_bloco_skull_pole_115_1668_z11)
ob_bloco_tent_wall_116_1668_z30 = bpy.data.objects.new('Bloco_tent_wall_116_1668_z30', me_bloco_tent_wall_116_1668_z30)
ob_bloco_tent_wall_117_1668_z30 = bpy.data.objects.new('Bloco_tent_wall_117_1668_z30', me_bloco_tent_wall_117_1668_z30)
ob_bloco_skull_pole_118_1668_z0 = bpy.data.objects.new('Bloco_skull_pole_118_1668_z0', me_bloco_skull_pole_118_1668_z0)
ob_bloco_skull_pole_118_1668_z13 = bpy.data.objects.new('Bloco_skull_pole_118_1668_z13', me_bloco_skull_pole_118_1668_z13)
ob_bloco_tent_wall_118_1668_z30 = bpy.data.objects.new('Bloco_tent_wall_118_1668_z30', me_bloco_tent_wall_118_1668_z30)
ob_parede_externa_leste_x118_y1665_1667 = bpy.data.objects.new('Parede_Externa_Leste_X118_Y1665_1667', None)
ob_bloco_tent_wall_118_1665_z30 = bpy.data.objects.new('Bloco_tent_wall_118_1665_z30', me_bloco_tent_wall_118_1665_z30)
ob_bloco_tent_wall_118_1666_z30 = bpy.data.objects.new('Bloco_tent_wall_118_1666_z30', me_bloco_tent_wall_118_1666_z30)
ob_bloco_tent_wall_118_1667_z30 = bpy.data.objects.new('Bloco_tent_wall_118_1667_z30', me_bloco_tent_wall_118_1667_z30)
ob_parede_interna_ew_03_y1666_x117_117 = bpy.data.objects.new('Parede_Interna_EW_03_Y1666_X117_117', None)
ob_bloco_tent_wall_117_1666_z48 = bpy.data.objects.new('Bloco_tent_wall_117_1666_z48', me_bloco_tent_wall_117_1666_z48)
ob_parede_interna_ew_04_y1667_x117_117 = bpy.data.objects.new('Parede_Interna_EW_04_Y1667_X117_117', None)
ob_bloco_tent_wall_117_1667_z48 = bpy.data.objects.new('Bloco_tent_wall_117_1667_z48', me_bloco_tent_wall_117_1667_z48)
ob_pisos_lajes = bpy.data.objects.new('Pisos_Lajes', None)
ob_piso_carpet_115_1664_z0 = bpy.data.objects.new('Piso_carpet_115_1664_z0', me_piso_carpet_115_1664_z0)
ob_piso_carpet_116_1664_z0 = bpy.data.objects.new('Piso_carpet_116_1664_z0', me_piso_carpet_116_1664_z0)
ob_piso_carpet_117_1664_z0 = bpy.data.objects.new('Piso_carpet_117_1664_z0', me_piso_carpet_117_1664_z0)
ob_piso_carpet_118_1664_z0 = bpy.data.objects.new('Piso_carpet_118_1664_z0', me_piso_carpet_118_1664_z0)
ob_piso_carpet_119_1664_z0 = bpy.data.objects.new('Piso_carpet_119_1664_z0', me_piso_carpet_119_1664_z0)
ob_piso_carpet_115_1665_z0 = bpy.data.objects.new('Piso_carpet_115_1665_z0', me_piso_carpet_115_1665_z0)
ob_piso_carpet_116_1665_z0 = bpy.data.objects.new('Piso_carpet_116_1665_z0', me_piso_carpet_116_1665_z0)
ob_piso_carpet_117_1665_z0 = bpy.data.objects.new('Piso_carpet_117_1665_z0', me_piso_carpet_117_1665_z0)
ob_piso_carpet_118_1665_z0 = bpy.data.objects.new('Piso_carpet_118_1665_z0', me_piso_carpet_118_1665_z0)
ob_piso_carpet_119_1665_z0 = bpy.data.objects.new('Piso_carpet_119_1665_z0', me_piso_carpet_119_1665_z0)
ob_piso_carpet_115_1666_z0 = bpy.data.objects.new('Piso_carpet_115_1666_z0', me_piso_carpet_115_1666_z0)
ob_piso_carpet_116_1666_z0 = bpy.data.objects.new('Piso_carpet_116_1666_z0', me_piso_carpet_116_1666_z0)
ob_piso_carpet_117_1666_z0 = bpy.data.objects.new('Piso_carpet_117_1666_z0', me_piso_carpet_117_1666_z0)
ob_piso_table_117_1666_z0 = bpy.data.objects.new('Piso_table_117_1666_z0', me_piso_table_117_1666_z0)
ob_piso_carpet_118_1666_z0 = bpy.data.objects.new('Piso_carpet_118_1666_z0', me_piso_carpet_118_1666_z0)
ob_piso_carpet_119_1666_z0 = bpy.data.objects.new('Piso_carpet_119_1666_z0', me_piso_carpet_119_1666_z0)
ob_piso_carpet_115_1667_z0 = bpy.data.objects.new('Piso_carpet_115_1667_z0', me_piso_carpet_115_1667_z0)
ob_piso_carpet_116_1667_z0 = bpy.data.objects.new('Piso_carpet_116_1667_z0', me_piso_carpet_116_1667_z0)
ob_piso_carpet_117_1667_z0 = bpy.data.objects.new('Piso_carpet_117_1667_z0', me_piso_carpet_117_1667_z0)
ob_piso_carpet_118_1667_z0 = bpy.data.objects.new('Piso_carpet_118_1667_z0', me_piso_carpet_118_1667_z0)
ob_piso_carpet_119_1667_z0 = bpy.data.objects.new('Piso_carpet_119_1667_z0', me_piso_carpet_119_1667_z0)
ob_piso_carpet_115_1668_z0 = bpy.data.objects.new('Piso_carpet_115_1668_z0', me_piso_carpet_115_1668_z0)
ob_piso_carpet_116_1668_z0 = bpy.data.objects.new('Piso_carpet_116_1668_z0', me_piso_carpet_116_1668_z0)
ob_piso_carpet_117_1668_z0 = bpy.data.objects.new('Piso_carpet_117_1668_z0', me_piso_carpet_117_1668_z0)
ob_piso_carpet_118_1668_z0 = bpy.data.objects.new('Piso_carpet_118_1668_z0', me_piso_carpet_118_1668_z0)
ob_piso_carpet_119_1668_z0 = bpy.data.objects.new('Piso_carpet_119_1668_z0', me_piso_carpet_119_1668_z0)
ob_piso_carpet_115_1669_z0 = bpy.data.objects.new('Piso_carpet_115_1669_z0', me_piso_carpet_115_1669_z0)
ob_piso_carpet_116_1669_z0 = bpy.data.objects.new('Piso_carpet_116_1669_z0', me_piso_carpet_116_1669_z0)
ob_piso_carpet_117_1669_z0 = bpy.data.objects.new('Piso_carpet_117_1669_z0', me_piso_carpet_117_1669_z0)
ob_piso_carpet_118_1669_z0 = bpy.data.objects.new('Piso_carpet_118_1669_z0', me_piso_carpet_118_1669_z0)
ob_piso_carpet_119_1669_z0 = bpy.data.objects.new('Piso_carpet_119_1669_z0', me_piso_carpet_119_1669_z0)
ob_moveis_decoracoes = bpy.data.objects.new('Moveis_Decoracoes', None)
ob_movel_demon_skull_118_1664_z30 = bpy.data.objects.new('Movel_demon_skull_118_1664_z30', me_movel_demon_skull_118_1664_z30)
ob_movel_large_vase_116_1665_z0 = bpy.data.objects.new('Movel_large_vase_116_1665_z0', me_movel_large_vase_116_1665_z0)
ob_movel_curtain_sash_118_1665_z9 = bpy.data.objects.new('Movel_curtain_sash_118_1665_z9', me_movel_curtain_sash_118_1665_z9)
ob_movel_throne_118_1665_z0 = bpy.data.objects.new('Movel_throne_118_1665_z0', me_movel_throne_118_1665_z0)
ob_movel_throne_116_1667_z0 = bpy.data.objects.new('Movel_throne_116_1667_z0', me_movel_throne_116_1667_z0)
ob_movel_demon_skull_115_1668_z28 = bpy.data.objects.new('Movel_demon_skull_115_1668_z28', me_movel_demon_skull_115_1668_z28)
ob_movel_demon_skull_118_1668_z31 = bpy.data.objects.new('Movel_demon_skull_118_1668_z31', me_movel_demon_skull_118_1668_z31)
ob_movel_head_115_1669_z0 = bpy.data.objects.new('Movel_head_115_1669_z0', me_movel_head_115_1669_z0)
ob_movel_blood_116_1669_z0 = bpy.data.objects.new('Movel_blood_116_1669_z0', me_movel_blood_116_1669_z0)
ob_movel_curtain_sash_118_1669_z10 = bpy.data.objects.new('Movel_curtain_sash_118_1669_z10', me_movel_curtain_sash_118_1669_z10)

# ---- transforms, parenting, visibility, modifiers, constraints
ob_parede_externa_norte_y1664_x115_115.location = (-2.0, -2.5, 0.0)
ob_parede_externa_norte_y1664_x115_115.empty_display_type = 'CUBE'
ob_bloco_skull_pole_115_1664_z0.parent = ob_parede_externa_norte_y1664_x115_115
ob_bloco_skull_pole_115_1664_z0.matrix_parent_inverse = Matrix(((1.0, -0.0, 0.0, 2.0), (-0.0, 1.0, -0.0, 2.5), (0.0, -0.0, 1.0, -0.0), (-0.0, 0.0, -0.0, 1.0)))
ob_bloco_skull_pole_115_1664_z0.location = (-2.0, -2.825, 1.2)
ob_bloco_skull_pole_115_1664_z12.parent = ob_parede_externa_norte_y1664_x115_115
ob_bloco_skull_pole_115_1664_z12.matrix_parent_inverse = Matrix(((1.0, -0.0, 0.0, 2.0), (-0.0, 1.0, -0.0, 2.5), (0.0, -0.0, 1.0, -0.0), (-0.0, 0.0, -0.0, 1.0)))
ob_bloco_skull_pole_115_1664_z12.location = (-2.0, -2.825, 2.64)
ob_parede_externa_norte_y1664_x118_118.location = (1.0, -2.5, 0.0)
ob_parede_externa_norte_y1664_x118_118.empty_display_type = 'CUBE'
ob_bloco_skull_pole_118_1664_z0.parent = ob_parede_externa_norte_y1664_x118_118
ob_bloco_skull_pole_118_1664_z0.matrix_parent_inverse = Matrix(((1.0, -0.0, 0.0, -1.0), (-0.0, 1.0, -0.0, 2.5), (0.0, -0.0, 1.0, -0.0), (-0.0, 0.0, -0.0, 1.0)))
ob_bloco_skull_pole_118_1664_z0.location = (1.0, -2.825, 1.2)
ob_bloco_skull_pole_118_1664_z12.parent = ob_parede_externa_norte_y1664_x118_118
ob_bloco_skull_pole_118_1664_z12.matrix_parent_inverse = Matrix(((1.0, -0.0, 0.0, -1.0), (-0.0, 1.0, -0.0, 2.5), (0.0, -0.0, 1.0, -0.0), (-0.0, 0.0, -0.0, 1.0)))
ob_bloco_skull_pole_118_1664_z12.location = (1.0, -2.825, 2.64)
ob_parede_externa_sul_y1668_x115_118.location = (-0.5, 1.5, 0.0)
ob_parede_externa_sul_y1668_x115_118.empty_display_type = 'CUBE'
ob_bloco_skull_pole_115_1668_z0.parent = ob_parede_externa_sul_y1668_x115_118
ob_bloco_skull_pole_115_1668_z0.matrix_parent_inverse = Matrix(((1.0, -0.0, 0.0, 0.5), (-0.0, 1.0, -0.0, -1.5), (0.0, -0.0, 1.0, -0.0), (-0.0, 0.0, -0.0, 1.0)))
ob_bloco_skull_pole_115_1668_z0.location = (-2.0, 1.175, 1.2)
ob_bloco_skull_pole_115_1668_z11.parent = ob_parede_externa_sul_y1668_x115_118
ob_bloco_skull_pole_115_1668_z11.matrix_parent_inverse = Matrix(((1.0, -0.0, 0.0, 0.5), (-0.0, 1.0, -0.0, -1.5), (0.0, -0.0, 1.0, -0.0), (-0.0, 0.0, -0.0, 1.0)))
ob_bloco_skull_pole_115_1668_z11.location = (-2.0, 1.175, 2.52)
ob_bloco_tent_wall_116_1668_z30.parent = ob_parede_externa_sul_y1668_x115_118
ob_bloco_tent_wall_116_1668_z30.matrix_parent_inverse = Matrix(((1.0, -0.0, 0.0, 0.5), (-0.0, 1.0, -0.0, -1.5), (0.0, -0.0, 1.0, -0.0), (-0.0, 0.0, -0.0, 1.0)))
ob_bloco_tent_wall_116_1668_z30.location = (-1.0, 1.175, 4.8)
ob_bloco_tent_wall_117_1668_z30.parent = ob_parede_externa_sul_y1668_x115_118
ob_bloco_tent_wall_117_1668_z30.matrix_parent_inverse = Matrix(((1.0, -0.0, 0.0, 0.5), (-0.0, 1.0, -0.0, -1.5), (0.0, -0.0, 1.0, -0.0), (-0.0, 0.0, -0.0, 1.0)))
ob_bloco_tent_wall_117_1668_z30.location = (0.0, 1.175, 4.8)
ob_bloco_skull_pole_118_1668_z0.parent = ob_parede_externa_sul_y1668_x115_118
ob_bloco_skull_pole_118_1668_z0.matrix_parent_inverse = Matrix(((1.0, -0.0, 0.0, 0.5), (-0.0, 1.0, -0.0, -1.5), (0.0, -0.0, 1.0, -0.0), (-0.0, 0.0, -0.0, 1.0)))
ob_bloco_skull_pole_118_1668_z0.location = (1.0, 1.175, 1.2)
ob_bloco_skull_pole_118_1668_z13.parent = ob_parede_externa_sul_y1668_x115_118
ob_bloco_skull_pole_118_1668_z13.matrix_parent_inverse = Matrix(((1.0, -0.0, 0.0, 0.5), (-0.0, 1.0, -0.0, -1.5), (0.0, -0.0, 1.0, -0.0), (-0.0, 0.0, -0.0, 1.0)))
ob_bloco_skull_pole_118_1668_z13.location = (1.0, 1.175, 2.76)
ob_bloco_tent_wall_118_1668_z30.parent = ob_parede_externa_sul_y1668_x115_118
ob_bloco_tent_wall_118_1668_z30.matrix_parent_inverse = Matrix(((1.0, -0.0, 0.0, 0.5), (-0.0, 1.0, -0.0, -1.5), (0.0, -0.0, 1.0, -0.0), (-0.0, 0.0, -0.0, 1.0)))
ob_bloco_tent_wall_118_1668_z30.location = (1.0, 1.175, 4.8)
ob_parede_externa_leste_x118_y1665_1667.location = (1.0, -0.5, 3.6)
ob_parede_externa_leste_x118_y1665_1667.empty_display_type = 'CUBE'
ob_bloco_tent_wall_118_1665_z30.parent = ob_parede_externa_leste_x118_y1665_1667
ob_bloco_tent_wall_118_1665_z30.matrix_parent_inverse = Matrix(((1.0, -0.0, 0.0, -1.0), (-0.0, 1.0, -0.0, 0.5), (0.0, -0.0, 1.0, -3.6), (-0.0, 0.0, -0.0, 1.0)))
ob_bloco_tent_wall_118_1665_z30.location = (0.675, -1.5, 4.8)
ob_bloco_tent_wall_118_1666_z30.parent = ob_parede_externa_leste_x118_y1665_1667
ob_bloco_tent_wall_118_1666_z30.matrix_parent_inverse = Matrix(((1.0, -0.0, 0.0, -1.0), (-0.0, 1.0, -0.0, 0.5), (0.0, -0.0, 1.0, -3.6), (-0.0, 0.0, -0.0, 1.0)))
ob_bloco_tent_wall_118_1666_z30.location = (0.675, -0.5, 4.8)
ob_bloco_tent_wall_118_1667_z30.parent = ob_parede_externa_leste_x118_y1665_1667
ob_bloco_tent_wall_118_1667_z30.matrix_parent_inverse = Matrix(((1.0, -0.0, 0.0, -1.0), (-0.0, 1.0, -0.0, 0.5), (0.0, -0.0, 1.0, -3.6), (-0.0, 0.0, -0.0, 1.0)))
ob_bloco_tent_wall_118_1667_z30.location = (0.675, 0.5, 4.8)
ob_parede_interna_ew_03_y1666_x117_117.location = (0.0, -0.5, 5.76)
ob_parede_interna_ew_03_y1666_x117_117.empty_display_type = 'CUBE'
ob_bloco_tent_wall_117_1666_z48.parent = ob_parede_interna_ew_03_y1666_x117_117
ob_bloco_tent_wall_117_1666_z48.matrix_parent_inverse = Matrix(((1.0, -0.0, 0.0, -0.0), (-0.0, 1.0, -0.0, 0.5), (0.0, -0.0, 1.0, -5.76), (-0.0, 0.0, -0.0, 1.0)))
ob_bloco_tent_wall_117_1666_z48.location = (0.0, -0.825, 6.96)
ob_parede_interna_ew_04_y1667_x117_117.location = (0.0, 0.5, 5.76)
ob_parede_interna_ew_04_y1667_x117_117.empty_display_type = 'CUBE'
ob_bloco_tent_wall_117_1667_z48.parent = ob_parede_interna_ew_04_y1667_x117_117
ob_bloco_tent_wall_117_1667_z48.matrix_parent_inverse = Matrix(((1.0, -0.0, 0.0, -0.0), (-0.0, 1.0, -0.0, -0.5), (0.0, -0.0, 1.0, -5.76), (-0.0, 0.0, -0.0, 1.0)))
ob_bloco_tent_wall_117_1667_z48.location = (0.0, 0.175, 6.96)
ob_pisos_lajes.location = (0.0, 0.0, 0.0)
ob_pisos_lajes.empty_display_type = 'CUBE'
ob_piso_carpet_115_1664_z0.parent = ob_pisos_lajes
ob_piso_carpet_115_1664_z0.location = (-2.0, -2.5, -0.05)
ob_piso_carpet_116_1664_z0.parent = ob_pisos_lajes
ob_piso_carpet_116_1664_z0.location = (-1.0, -2.5, -0.05)
ob_piso_carpet_117_1664_z0.parent = ob_pisos_lajes
ob_piso_carpet_117_1664_z0.location = (0.0, -2.5, -0.05)
ob_piso_carpet_118_1664_z0.parent = ob_pisos_lajes
ob_piso_carpet_118_1664_z0.location = (1.0, -2.5, -0.05)
ob_piso_carpet_119_1664_z0.parent = ob_pisos_lajes
ob_piso_carpet_119_1664_z0.location = (2.0, -2.5, -0.05)
ob_piso_carpet_115_1665_z0.parent = ob_pisos_lajes
ob_piso_carpet_115_1665_z0.location = (-2.0, -1.5, -0.05)
ob_piso_carpet_116_1665_z0.parent = ob_pisos_lajes
ob_piso_carpet_116_1665_z0.location = (-1.0, -1.5, -0.05)
ob_piso_carpet_117_1665_z0.parent = ob_pisos_lajes
ob_piso_carpet_117_1665_z0.location = (0.0, -1.5, -0.05)
ob_piso_carpet_118_1665_z0.parent = ob_pisos_lajes
ob_piso_carpet_118_1665_z0.location = (1.0, -1.5, -0.05)
ob_piso_carpet_119_1665_z0.parent = ob_pisos_lajes
ob_piso_carpet_119_1665_z0.location = (2.0, -1.5, -0.05)
ob_piso_carpet_115_1666_z0.parent = ob_pisos_lajes
ob_piso_carpet_115_1666_z0.location = (-2.0, -0.5, -0.05)
ob_piso_carpet_116_1666_z0.parent = ob_pisos_lajes
ob_piso_carpet_116_1666_z0.location = (-1.0, -0.5, -0.05)
ob_piso_carpet_117_1666_z0.parent = ob_pisos_lajes
ob_piso_carpet_117_1666_z0.location = (0.0, -0.5, -0.05)
ob_piso_table_117_1666_z0.parent = ob_pisos_lajes
ob_piso_table_117_1666_z0.location = (0.0, -0.5, -0.05)
ob_piso_carpet_118_1666_z0.parent = ob_pisos_lajes
ob_piso_carpet_118_1666_z0.location = (1.0, -0.5, -0.05)
ob_piso_carpet_119_1666_z0.parent = ob_pisos_lajes
ob_piso_carpet_119_1666_z0.location = (2.0, -0.5, -0.05)
ob_piso_carpet_115_1667_z0.parent = ob_pisos_lajes
ob_piso_carpet_115_1667_z0.location = (-2.0, 0.5, -0.05)
ob_piso_carpet_116_1667_z0.parent = ob_pisos_lajes
ob_piso_carpet_116_1667_z0.location = (-1.0, 0.5, -0.05)
ob_piso_carpet_117_1667_z0.parent = ob_pisos_lajes
ob_piso_carpet_117_1667_z0.location = (0.0, 0.5, -0.05)
ob_piso_carpet_118_1667_z0.parent = ob_pisos_lajes
ob_piso_carpet_118_1667_z0.location = (1.0, 0.5, -0.05)
ob_piso_carpet_119_1667_z0.parent = ob_pisos_lajes
ob_piso_carpet_119_1667_z0.location = (2.0, 0.5, -0.05)
ob_piso_carpet_115_1668_z0.parent = ob_pisos_lajes
ob_piso_carpet_115_1668_z0.location = (-2.0, 1.5, -0.05)
ob_piso_carpet_116_1668_z0.parent = ob_pisos_lajes
ob_piso_carpet_116_1668_z0.location = (-1.0, 1.5, -0.05)
ob_piso_carpet_117_1668_z0.parent = ob_pisos_lajes
ob_piso_carpet_117_1668_z0.location = (0.0, 1.5, -0.05)
ob_piso_carpet_118_1668_z0.parent = ob_pisos_lajes
ob_piso_carpet_118_1668_z0.location = (1.0, 1.5, -0.05)
ob_piso_carpet_119_1668_z0.parent = ob_pisos_lajes
ob_piso_carpet_119_1668_z0.location = (2.0, 1.5, -0.05)
ob_piso_carpet_115_1669_z0.parent = ob_pisos_lajes
ob_piso_carpet_115_1669_z0.location = (-2.0, 2.5, -0.05)
ob_piso_carpet_116_1669_z0.parent = ob_pisos_lajes
ob_piso_carpet_116_1669_z0.location = (-1.0, 2.5, -0.05)
ob_piso_carpet_117_1669_z0.parent = ob_pisos_lajes
ob_piso_carpet_117_1669_z0.location = (0.0, 2.5, -0.05)
ob_piso_carpet_118_1669_z0.parent = ob_pisos_lajes
ob_piso_carpet_118_1669_z0.location = (1.0, 2.5, -0.05)
ob_piso_carpet_119_1669_z0.parent = ob_pisos_lajes
ob_piso_carpet_119_1669_z0.location = (2.0, 2.5, -0.05)
ob_moveis_decoracoes.location = (0.0, 0.0, 0.0)
ob_moveis_decoracoes.empty_display_type = 'CUBE'
ob_movel_demon_skull_118_1664_z30.parent = ob_moveis_decoracoes
ob_movel_demon_skull_118_1664_z30.location = (1.0, -2.5, 3.66)
ob_movel_large_vase_116_1665_z0.parent = ob_moveis_decoracoes
ob_movel_large_vase_116_1665_z0.location = (-1.0, -1.5, 0.54)
ob_movel_curtain_sash_118_1665_z9.parent = ob_moveis_decoracoes
ob_movel_curtain_sash_118_1665_z9.location = (1.0, -1.5, 1.14)
ob_movel_throne_118_1665_z0.parent = ob_moveis_decoracoes
ob_movel_throne_118_1665_z0.location = (1.0, -1.5, 0.06)
ob_movel_throne_116_1667_z0.parent = ob_moveis_decoracoes
ob_movel_throne_116_1667_z0.location = (-1.0, 0.5, 0.06)
ob_movel_demon_skull_115_1668_z28.parent = ob_moveis_decoracoes
ob_movel_demon_skull_115_1668_z28.location = (-2.0, 1.5, 3.42)
ob_movel_demon_skull_118_1668_z31.parent = ob_moveis_decoracoes
ob_movel_demon_skull_118_1668_z31.location = (1.0, 1.5, 3.78)
ob_movel_head_115_1669_z0.parent = ob_moveis_decoracoes
ob_movel_head_115_1669_z0.location = (-2.0, 2.5, 0.06)
ob_movel_blood_116_1669_z0.parent = ob_moveis_decoracoes
ob_movel_blood_116_1669_z0.location = (-1.0, 2.5, 0.06)
ob_movel_curtain_sash_118_1669_z10.parent = ob_moveis_decoracoes
ob_movel_curtain_sash_118_1669_z10.location = (1.0, 2.5, 1.26)

# ---- collection membership
col_01_paredes_externas.objects.link(ob_parede_externa_norte_y1664_x115_115)
col_01_paredes_externas.objects.link(ob_bloco_skull_pole_115_1664_z0)
col_01_paredes_externas.objects.link(ob_bloco_skull_pole_115_1664_z12)
col_01_paredes_externas.objects.link(ob_parede_externa_norte_y1664_x118_118)
col_01_paredes_externas.objects.link(ob_bloco_skull_pole_118_1664_z0)
col_01_paredes_externas.objects.link(ob_bloco_skull_pole_118_1664_z12)
col_01_paredes_externas.objects.link(ob_parede_externa_sul_y1668_x115_118)
col_01_paredes_externas.objects.link(ob_bloco_skull_pole_115_1668_z0)
col_01_paredes_externas.objects.link(ob_bloco_skull_pole_115_1668_z11)
col_01_paredes_externas.objects.link(ob_bloco_tent_wall_116_1668_z30)
col_01_paredes_externas.objects.link(ob_bloco_tent_wall_117_1668_z30)
col_01_paredes_externas.objects.link(ob_bloco_skull_pole_118_1668_z0)
col_01_paredes_externas.objects.link(ob_bloco_skull_pole_118_1668_z13)
col_01_paredes_externas.objects.link(ob_bloco_tent_wall_118_1668_z30)
col_01_paredes_externas.objects.link(ob_parede_externa_leste_x118_y1665_1667)
col_01_paredes_externas.objects.link(ob_bloco_tent_wall_118_1665_z30)
col_01_paredes_externas.objects.link(ob_bloco_tent_wall_118_1666_z30)
col_01_paredes_externas.objects.link(ob_bloco_tent_wall_118_1667_z30)
col_02_paredes_internas.objects.link(ob_parede_interna_ew_03_y1666_x117_117)
col_02_paredes_internas.objects.link(ob_bloco_tent_wall_117_1666_z48)
col_02_paredes_internas.objects.link(ob_parede_interna_ew_04_y1667_x117_117)
col_02_paredes_internas.objects.link(ob_bloco_tent_wall_117_1667_z48)
col_03_pisos_escadas.objects.link(ob_pisos_lajes)
col_03_pisos_escadas.objects.link(ob_piso_carpet_115_1664_z0)
col_03_pisos_escadas.objects.link(ob_piso_carpet_116_1664_z0)
col_03_pisos_escadas.objects.link(ob_piso_carpet_117_1664_z0)
col_03_pisos_escadas.objects.link(ob_piso_carpet_118_1664_z0)
col_03_pisos_escadas.objects.link(ob_piso_carpet_119_1664_z0)
col_03_pisos_escadas.objects.link(ob_piso_carpet_115_1665_z0)
col_03_pisos_escadas.objects.link(ob_piso_carpet_116_1665_z0)
col_03_pisos_escadas.objects.link(ob_piso_carpet_117_1665_z0)
col_03_pisos_escadas.objects.link(ob_piso_carpet_118_1665_z0)
col_03_pisos_escadas.objects.link(ob_piso_carpet_119_1665_z0)
col_03_pisos_escadas.objects.link(ob_piso_carpet_115_1666_z0)
col_03_pisos_escadas.objects.link(ob_piso_carpet_116_1666_z0)
col_03_pisos_escadas.objects.link(ob_piso_carpet_117_1666_z0)
col_03_pisos_escadas.objects.link(ob_piso_table_117_1666_z0)
col_03_pisos_escadas.objects.link(ob_piso_carpet_118_1666_z0)
col_03_pisos_escadas.objects.link(ob_piso_carpet_119_1666_z0)
col_03_pisos_escadas.objects.link(ob_piso_carpet_115_1667_z0)
col_03_pisos_escadas.objects.link(ob_piso_carpet_116_1667_z0)
col_03_pisos_escadas.objects.link(ob_piso_carpet_117_1667_z0)
col_03_pisos_escadas.objects.link(ob_piso_carpet_118_1667_z0)
col_03_pisos_escadas.objects.link(ob_piso_carpet_119_1667_z0)
col_03_pisos_escadas.objects.link(ob_piso_carpet_115_1668_z0)
col_03_pisos_escadas.objects.link(ob_piso_carpet_116_1668_z0)
col_03_pisos_escadas.objects.link(ob_piso_carpet_117_1668_z0)
col_03_pisos_escadas.objects.link(ob_piso_carpet_118_1668_z0)
col_03_pisos_escadas.objects.link(ob_piso_carpet_119_1668_z0)
col_03_pisos_escadas.objects.link(ob_piso_carpet_115_1669_z0)
col_03_pisos_escadas.objects.link(ob_piso_carpet_116_1669_z0)
col_03_pisos_escadas.objects.link(ob_piso_carpet_117_1669_z0)
col_03_pisos_escadas.objects.link(ob_piso_carpet_118_1669_z0)
col_03_pisos_escadas.objects.link(ob_piso_carpet_119_1669_z0)
col_04_moveis_decoracoes.objects.link(ob_moveis_decoracoes)
col_04_moveis_decoracoes.objects.link(ob_movel_demon_skull_118_1664_z30)
col_04_moveis_decoracoes.objects.link(ob_movel_large_vase_116_1665_z0)
col_04_moveis_decoracoes.objects.link(ob_movel_curtain_sash_118_1665_z9)
col_04_moveis_decoracoes.objects.link(ob_movel_throne_118_1665_z0)
col_04_moveis_decoracoes.objects.link(ob_movel_throne_116_1667_z0)
col_04_moveis_decoracoes.objects.link(ob_movel_demon_skull_115_1668_z28)
col_04_moveis_decoracoes.objects.link(ob_movel_demon_skull_118_1668_z31)
col_04_moveis_decoracoes.objects.link(ob_movel_head_115_1669_z0)
col_04_moveis_decoracoes.objects.link(ob_movel_blood_116_1669_z0)
col_04_moveis_decoracoes.objects.link(ob_movel_curtain_sash_118_1669_z10)

# ---- scene / render settings (as saved in the file)
scene.frame_start = 1; scene.frame_end = 250; scene.frame_set(1)
scene.render.engine = 'BLENDER_EEVEE_NEXT'
scene.render.bake_bias = 0.0
scene.render.bake_samples = 0
scene.cycles.sampling_pattern = 'TABULATED_SOBOL'
scene.eevee.use_volume_custom_range = False
bpy.context.view_layer.update()

# ---- added for rendering (the .blend has no active camera and no usable light): camera, sun + grey world if the file has none
cam_auto = bpy.data.cameras.new('AutoCamera')
cam_auto.lens = 50.0
cam_auto.sensor_width = 36.0
cam_auto.clip_end = 1000.0
ob_auto_camera = bpy.data.objects.new('AutoCamera', cam_auto)
scene.collection.objects.link(ob_auto_camera)
ob_auto_camera.location = (10.5178, -12.6214, 12.4442)
ob_auto_camera.rotation_euler = (1.09748, -7.21219e-08, 0.694738)
scene.camera = ob_auto_camera
light_auto_sun = bpy.data.lights.new('AutoSun', 'SUN')
light_auto_sun.energy = 3.0
light_auto_sun.angle = 0.0523599
ob_auto_sun = bpy.data.objects.new('AutoSun', light_auto_sun)
scene.collection.objects.link(ob_auto_sun)
ob_auto_sun.rotation_euler = (0.872665, 0.174533, 0.523599)
if scene.world is None:
    world_auto = bpy.data.worlds.new('AutoWorld')
    world_auto.color = (0.3, 0.3, 0.3)
    scene.world = world_auto
bpy.context.view_layer.update()
